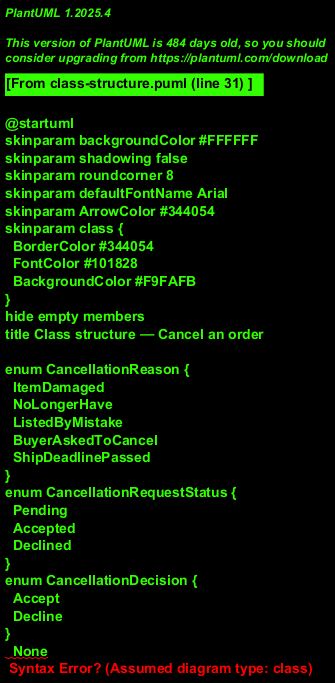

The diagram above was rendered by PlantUML. Its source (embedded in the PNG):
@startuml
skinparam backgroundColor #FFFFFF
skinparam shadowing false
skinparam roundcorner 8
skinparam defaultFontName Arial
skinparam ArrowColor #344054
skinparam class {
  BorderColor #344054
  FontColor #101828
  BackgroundColor #F9FAFB
}
hide empty members
title Class structure — Cancel an order

enum CancellationReason {
  ItemDamaged
  NoLongerHave
  ListedByMistake
  BuyerAskedToCancel
  ShipDeadlinePassed
}
enum CancellationRequestStatus {
  Pending
  Accepted
  Declined
}
enum CancellationDecision {
  Accept
  Decline
}
  None
  Reserved
  PaidOrder
  OrderPastPaid
}
class Order <<see ship-order>> {
  +OrderStatus Status
  +CancellationReason? CancellationReason
  +string? CancellationNote
  +Cancel(reason, note, actor, at): void
}
class CancellationRequest {
  +Guid Id
  +Guid OrderId
  +string? Message
  +CancellationRequestStatus Status
  +DateTimeOffset RequestedAt
  +DateTimeOffset? RespondedAt
  +Accept(at): void
  +Decline(at): void
}
class CancelOrderCommand {
  +Guid OrderId
  +CancellationReason Reason
  +string? Note
  +OrderActorType ActorType
  +Guid? ActorId
}
class CancelOrderCommandValidator
class CancelOrderCommandHandler {
  +Handle(cmd): Task<SaleDetailDto>
}
class RequestCancellationCommand {
  +Guid OrderId
  +string? Message
}
class RequestCancellationCommandHandler
class RespondToCancellationCommand {
  +Guid OrderId
  +CancellationDecision Decision
}
class RespondToCancellationCommandHandler
class RefundRequester {
  +RequestFullRefund(order, reason): Refund
}
class Refund <<see checkout-and-pay>>
class Listing <<listings subsystem>> {
  +RemoveAfterCancellation(clock): void
  +Relist(clock): void
}
interface IEmailOutbox <<notifications subsystem>> {
  +Enqueue(type, recipientMemberId, model): void
}
Order "1" *-- "0..1" CancellationRequest
Order --> CancellationReason
CancellationRequest --> CancellationRequestStatus
CancelOrderCommandHandler ..> CancelOrderCommand : handles
CancelOrderCommandValidator ..> CancelOrderCommand : validates
CancelOrderCommandHandler --> Order : Cancel
CancelOrderCommandHandler --> Listing : RemoveAfterCancellation
CancelOrderCommandHandler ..> RefundRequester
CancelOrderCommandHandler ..> IEmailOutbox
RefundRequester ..> Refund : creates
RequestCancellationCommandHandler ..> RequestCancellationCommand : handles
RequestCancellationCommandHandler --> CancellationRequest : creates
RespondToCancellationCommandHandler ..> RespondToCancellationCommand : handles
RespondToCancellationCommandHandler --> CancellationRequest : Accept / Decline
RespondToCancellationCommandHandler ..> CancelOrderCommand : sends on accept
@enduml